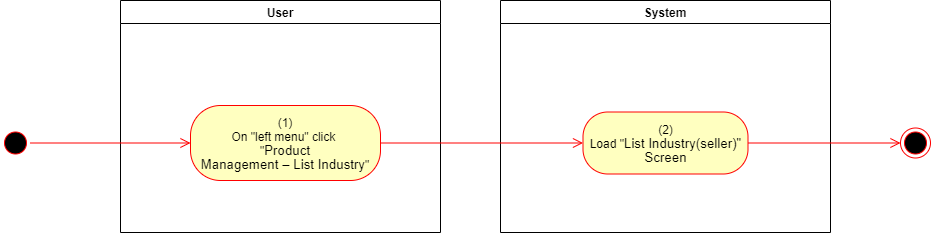

The diagram above was exported from draw.io. Its source (the exported page's mxGraphModel, read from the mxfile embedded in the PNG):
<mxGraphModel dx="1086" dy="806" grid="1" gridSize="10" guides="1" tooltips="1" connect="1" arrows="1" fold="1" page="1" pageScale="1" pageWidth="850" pageHeight="1100" math="0" shadow="0">
  <root>
    <mxCell id="0" />
    <mxCell id="1" parent="0" />
    <mxCell id="attZqn804YWfTd8N96CH-1" value="User" style="swimlane;whiteSpace=wrap" parent="1" vertex="1">
      <mxGeometry x="140" y="128" width="320" height="232" as="geometry">
        <mxRectangle x="120" y="128" width="60" height="23" as="alternateBounds" />
      </mxGeometry>
    </mxCell>
    <mxCell id="attZqn804YWfTd8N96CH-2" value="&lt;span&gt;(1)&lt;/span&gt;&lt;br style=&quot;padding: 0px ; margin: 0px&quot;&gt;&lt;span&gt;On &quot;left menu&quot; click&amp;nbsp;&lt;/span&gt;&lt;br style=&quot;padding: 0px ; margin: 0px&quot;&gt;&lt;span&gt;&quot;&lt;/span&gt;&lt;span lang=&quot;EN-GB&quot; style=&quot;font-size: 10pt ; line-height: 107% ; font-family: &amp;#34;arial&amp;#34; , sans-serif&quot;&gt;Product&lt;br/&gt;Management – List Industry&lt;/span&gt;&lt;span&gt;&quot;&lt;/span&gt;" style="rounded=1;whiteSpace=wrap;html=1;arcSize=40;fontColor=#000000;fillColor=#ffffc0;strokeColor=#ff0000;" parent="attZqn804YWfTd8N96CH-1" vertex="1">
      <mxGeometry x="70" y="105" width="190" height="75" as="geometry" />
    </mxCell>
    <mxCell id="attZqn804YWfTd8N96CH-3" value="System" style="swimlane;whiteSpace=wrap;startSize=23;" parent="1" vertex="1">
      <mxGeometry x="520" y="128" width="330" height="232" as="geometry" />
    </mxCell>
    <mxCell id="attZqn804YWfTd8N96CH-4" value="(2)&lt;br&gt;Load &quot;&lt;span lang=&quot;EN-GB&quot; style=&quot;font-size: 10pt ; line-height: 107% ; font-family: &amp;#34;arial&amp;#34; , sans-serif&quot;&gt;&lt;span lang=&quot;EN-GB&quot; style=&quot;font-size: 10.0pt ; line-height: 107% ; font-family: &amp;#34;arial&amp;#34; , sans-serif&quot;&gt;List Industry(seller)&lt;/span&gt;&quot;&lt;br&gt;Screen&lt;br&gt;&lt;/span&gt;" style="rounded=1;whiteSpace=wrap;html=1;arcSize=40;fontColor=#000000;fillColor=#ffffc0;strokeColor=#ff0000;" parent="attZqn804YWfTd8N96CH-3" vertex="1">
      <mxGeometry x="82.5" y="111.5" width="165" height="62" as="geometry" />
    </mxCell>
    <mxCell id="attZqn804YWfTd8N96CH-5" value="" style="ellipse;html=1;shape=startState;fillColor=#000000;strokeColor=#ff0000;" parent="1" vertex="1">
      <mxGeometry x="20" y="255.5" width="30" height="30" as="geometry" />
    </mxCell>
    <mxCell id="attZqn804YWfTd8N96CH-6" value="" style="edgeStyle=orthogonalEdgeStyle;html=1;verticalAlign=bottom;endArrow=open;endSize=8;strokeColor=#ff0000;rounded=0;entryX=0;entryY=0.5;entryDx=0;entryDy=0;" parent="1" source="attZqn804YWfTd8N96CH-5" target="attZqn804YWfTd8N96CH-2" edge="1">
      <mxGeometry relative="1" as="geometry">
        <mxPoint x="200" y="253" as="targetPoint" />
      </mxGeometry>
    </mxCell>
    <mxCell id="attZqn804YWfTd8N96CH-7" value="" style="edgeStyle=orthogonalEdgeStyle;html=1;verticalAlign=bottom;endArrow=open;endSize=8;strokeColor=#ff0000;rounded=0;entryX=0;entryY=0.5;entryDx=0;entryDy=0;" parent="1" source="attZqn804YWfTd8N96CH-2" target="attZqn804YWfTd8N96CH-4" edge="1">
      <mxGeometry relative="1" as="geometry">
        <mxPoint x="600" y="271" as="targetPoint" />
      </mxGeometry>
    </mxCell>
    <mxCell id="attZqn804YWfTd8N96CH-8" value="" style="ellipse;html=1;shape=endState;fillColor=#000000;strokeColor=#ff0000;" parent="1" vertex="1">
      <mxGeometry x="920" y="255.5" width="30" height="30" as="geometry" />
    </mxCell>
    <mxCell id="attZqn804YWfTd8N96CH-9" value="" style="edgeStyle=orthogonalEdgeStyle;html=1;verticalAlign=bottom;endArrow=open;endSize=8;strokeColor=#ff0000;rounded=0;exitX=1;exitY=0.5;exitDx=0;exitDy=0;entryX=0;entryY=0.5;entryDx=0;entryDy=0;" parent="1" source="attZqn804YWfTd8N96CH-4" target="attZqn804YWfTd8N96CH-8" edge="1">
      <mxGeometry relative="1" as="geometry">
        <mxPoint x="820" y="760" as="targetPoint" />
        <mxPoint x="850" y="785" as="sourcePoint" />
      </mxGeometry>
    </mxCell>
  </root>
</mxGraphModel>